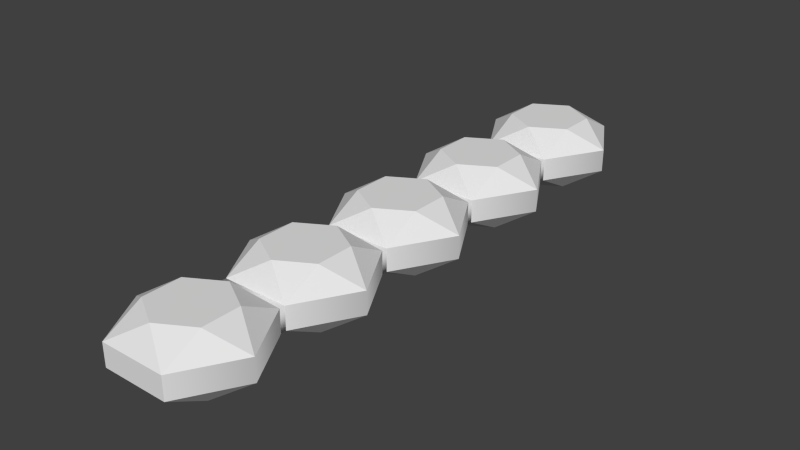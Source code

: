 # Source: 5-gem-line.blend  (saved by Blender 2.74.0; exported with 4.5.12 LTS)
import bpy
from mathutils import Matrix  # noqa: F401  (used for matrix-valued properties, if any)

bpy.ops.wm.read_factory_settings(use_empty=True)
scene = bpy.context.scene
scene.name = 'Scene'

# ---- collections
col_collection_1 = bpy.data.collections.new('Collection 1'); scene.collection.children.link(col_collection_1)

# ---- world
world_world = bpy.data.worlds.new('World'); scene.world = world_world
world_world.color = (0.05088, 0.05088, 0.05088)
world_world.use_sun_shadow = False
world_world.sun_shadow_jitter_overblur = 0.0
world_world.cycles.sampling_method = 'MANUAL'
world_world.cycles.sample_map_resolution = 256

# ---- meshes
me_gem_001 = bpy.data.meshes.new('Gem.001')
me_gem_001.from_pydata([(0.5195, 0.4742, -1.587), (0.5195, 0.4742, -2.187), (-1.66e-06, 0.4742, -2.486), (-0.5195, 0.4742, -2.187), (-0.5195, 0.4742, -1.587), (2.34e-06, 0.4742, -1.287), (0.5196, 0.156, -2.787), (0.5196, -0.2, -2.787), (-0.5196, -0.2, -2.787), (-0.5196, 0.156, -2.787), (-1.039, -0.2, -1.887), (-1.039, 0.156, -1.887), (0.5196, -0.2, -0.9866), (0.5196, 0.156, -0.9866), (-0.5196, 0.156, -0.9866), (-0.5196, -0.2, -0.9866), (1.039, 0.156, -1.887), (1.039, -0.2, -1.887), (-0.5195, -0.5182, -1.587), (-0.5195, -0.5182, -2.187), (2.339e-06, -0.5182, -2.486), (0.5195, -0.5182, -2.187), (0.5195, -0.5182, -1.587), (-1.661e-06, -0.5182, -1.287), (0.5195, 0.4742, -3.473), (0.5195, 0.4742, -4.073), (-1.147e-06, 0.4742, -4.373), (-0.5195, 0.4742, -4.073), (-0.5195, 0.4742, -3.473), (2.853e-06, 0.4742, -3.173), (0.5196, 0.156, -4.673), (0.5196, -0.2, -4.673), (-0.5196, -0.2, -4.673), (-0.5196, 0.156, -4.673), (-1.039, -0.2, -3.773), (-1.039, 0.156, -3.773), (0.5196, -0.2, -2.873), (0.5196, 0.156, -2.873), (-0.5196, 0.156, -2.873), (-0.5196, -0.2, -2.873), (1.039, 0.156, -3.773), (1.039, -0.2, -3.773), (-0.5195, -0.5182, -3.473), (-0.5195, -0.5182, -4.073), (2.852e-06, -0.5182, -4.373), (0.5195, -0.5182, -4.073), (0.5195, -0.5182, -3.473), (-1.148e-06, -0.5182, -3.173), (0.5195, 0.4742, 4.073), (0.5195, 0.4742, 3.473), (-2.157e-06, 0.4742, 3.173), (-0.5195, 0.4742, 3.473), (-0.5195, 0.4742, 4.073), (1.843e-06, 0.4742, 4.373), (0.5196, 0.156, 2.873), (0.5196, -0.2, 2.873), (-0.5196, -0.2, 2.873), (-0.5196, 0.156, 2.873), (-1.039, -0.2, 3.773), (-1.039, 0.156, 3.773), (0.5196, -0.2, 4.673), (0.5196, 0.156, 4.673), (-0.5196, 0.156, 4.673), (-0.5196, -0.2, 4.673), (1.039, 0.156, 3.773), (1.039, -0.2, 3.773), (-0.5195, -0.5182, 4.073), (-0.5195, -0.5182, 3.473), (1.843e-06, -0.5182, 3.173), (0.5195, -0.5182, 3.473), (0.5195, -0.5182, 4.073), (-2.157e-06, -0.5182, 4.373), (0.5195, 0.4742, 2.187), (0.5195, 0.4742, 1.587), (-2.326e-06, 0.4742, 1.287), (-0.5195, 0.4742, 1.587), (-0.5195, 0.4742, 2.187), (1.674e-06, 0.4742, 2.486), (0.5196, 0.156, 0.9866), (0.5196, -0.2, 0.9866), (-0.5196, -0.2, 0.9866), (-0.5196, 0.156, 0.9866), (-1.039, -0.2, 1.887), (-1.039, 0.156, 1.887), (0.5196, -0.2, 2.787), (0.5196, 0.156, 2.787), (-0.5196, 0.156, 2.787), (-0.5196, -0.2, 2.787), (1.039, 0.156, 1.887), (1.039, -0.2, 1.887), (-0.5195, -0.5182, 2.187), (-0.5195, -0.5182, 1.587), (1.674e-06, -0.5182, 1.287), (0.5195, -0.5182, 1.587), (0.5195, -0.5182, 2.187), (-2.326e-06, -0.5182, 2.486), (0.5195, 0.4742, 0.2999), (0.5195, 0.4742, -0.2999), (-2e-06, 0.4742, -0.5998), (-0.5195, 0.4742, -0.2999), (-0.5195, 0.4742, 0.2999), (2e-06, 0.4742, 0.5998), (0.5196, 0.156, -0.9), (0.5196, -0.2, -0.9), (-0.5196, -0.2, -0.9), (-0.5196, 0.156, -0.9), (-1.039, -0.2, -9.54e-10), (-1.039, 0.156, 9.54e-10), (0.5196, -0.2, 0.9), (0.5196, 0.156, 0.9), (-0.5196, 0.156, 0.9), (-0.5196, -0.2, 0.9), (1.039, 0.156, 9.54e-10), (1.039, -0.2, -9.54e-10), (-0.5195, -0.5182, 0.2999), (-0.5195, -0.5182, -0.2999), (2e-06, -0.5182, -0.5998), (0.5195, -0.5182, -0.2999), (0.5195, -0.5182, 0.2999), (-2e-06, -0.5182, 0.5998)], [], [(0, 1, 2, 3, 4, 5), (80, 81, 110, 111), (9, 8, 10, 11), (80, 111, 108, 79), (9, 3, 2), (11, 14, 4), (1, 0, 16), (14, 5, 4), (6, 9, 2), (16, 6, 1), (1, 6, 2), (9, 11, 3), (13, 16, 0), (4, 3, 11), (14, 13, 5), (0, 5, 13), (18, 19, 20, 21, 22, 23), (15, 14, 11, 10), (7, 21, 20), (17, 12, 22), (19, 18, 10), (12, 23, 22), (8, 7, 20), (10, 8, 19), (19, 8, 20), (7, 17, 21), (15, 10, 18), (22, 21, 17), (12, 15, 23), (18, 23, 15), (17, 16, 13, 12), (17, 7, 6, 16), (24, 25, 26, 27, 28, 29), (30, 31, 32, 33), (33, 32, 34, 35), (78, 79, 108, 109), (33, 27, 26), (35, 38, 28), (25, 24, 40), (38, 29, 28), (30, 33, 26), (40, 30, 25), (25, 30, 26), (33, 35, 27), (37, 40, 24), (28, 27, 35), (38, 37, 29), (24, 29, 37), (42, 43, 44, 45, 46, 47), (39, 38, 35, 34), (31, 45, 44), (41, 36, 46), (43, 42, 34), (36, 47, 46), (32, 31, 44), (34, 32, 43), (43, 32, 44), (31, 41, 45), (39, 34, 42), (46, 45, 41), (36, 39, 47), (42, 47, 39), (41, 40, 37, 36), (41, 31, 30, 40), (48, 49, 50, 51, 52, 53), (54, 55, 84, 85), (57, 56, 58, 59), (60, 61, 62, 63), (57, 51, 50), (59, 62, 52), (49, 48, 64), (62, 53, 52), (54, 57, 50), (64, 54, 49), (49, 54, 50), (57, 59, 51), (61, 64, 48), (52, 51, 59), (62, 61, 53), (48, 53, 61), (66, 67, 68, 69, 70, 71), (63, 62, 59, 58), (55, 69, 68), (65, 60, 70), (67, 66, 58), (60, 71, 70), (56, 55, 68), (58, 56, 67), (67, 56, 68), (55, 65, 69), (63, 58, 66), (70, 69, 65), (60, 63, 71), (66, 71, 63), (65, 64, 61, 60), (65, 55, 54, 64), (72, 73, 74, 75, 76, 77), (57, 54, 85, 86), (81, 80, 82, 83), (56, 57, 86, 87), (81, 75, 74), (83, 86, 76), (73, 72, 88), (86, 77, 76), (78, 81, 74), (88, 78, 73), (73, 78, 74), (81, 83, 75), (85, 88, 72), (76, 75, 83), (86, 85, 77), (72, 77, 85), (90, 91, 92, 93, 94, 95), (87, 86, 83, 82), (79, 93, 92), (89, 84, 94), (91, 90, 82), (84, 95, 94), (80, 79, 92), (82, 80, 91), (91, 80, 92), (79, 89, 93), (87, 82, 90), (94, 93, 89), (84, 87, 95), (90, 95, 87), (89, 88, 85, 84), (89, 79, 78, 88), (96, 97, 98, 99, 100, 101), (105, 104, 106, 107), (56, 87, 84, 55), (105, 99, 98), (107, 110, 100), (97, 96, 112), (110, 101, 100), (102, 105, 98), (112, 102, 97), (97, 102, 98), (105, 107, 99), (109, 112, 96), (100, 99, 107), (110, 109, 101), (96, 101, 109), (114, 115, 116, 117, 118, 119), (111, 110, 107, 106), (103, 117, 116), (113, 108, 118), (115, 114, 106), (108, 119, 118), (104, 103, 116), (106, 104, 115), (115, 104, 116), (103, 113, 117), (111, 106, 114), (118, 117, 113), (108, 111, 119), (114, 119, 111), (113, 112, 109, 108), (113, 103, 102, 112), (81, 78, 109, 110), (15, 12, 103, 104), (12, 13, 102, 103), (14, 105, 102, 13), (14, 15, 104, 105), (6, 7, 36, 37), (8, 39, 36, 7), (8, 9, 38, 39), (9, 6, 37, 38)])
me_gem_001.polygons.foreach_set('use_smooth', [True] * 168)
_k = set([(0, 1), (0, 5), (0, 13), (0, 16), (1, 2), (1, 6), (1, 16), (2, 3), (2, 6), (2, 9), (3, 4), (3, 9), (3, 11), (4, 5), (4, 11), (4, 14), (5, 13), (5, 14), (6, 7), (6, 9), (6, 16), (7, 8), (7, 17), (7, 20), (7, 21), (8, 9), (8, 10), (8, 19), (8, 20), (9, 11), (10, 11), (10, 15), (10, 18), (10, 19), (11, 14), (12, 13), (12, 15), (12, 17), (12, 22), (12, 23), (13, 14), (13, 16), (14, 15), (15, 18), (15, 23), (17, 21), (17, 22), (18, 19), (18, 23), (19, 20), (20, 21), (21, 22), (22, 23), (24, 25), (24, 29), (24, 37), (24, 40), (25, 26), (25, 30), (25, 40), (26, 27), (26, 30), (26, 33), (27, 28), (27, 33), (27, 35), (28, 29), (28, 35), (28, 38), (29, 37), (29, 38), (30, 31), (30, 33), (30, 40), (31, 32), (31, 41), (31, 44), (31, 45), (32, 33), (32, 34), (32, 43), (32, 44), (33, 35), (34, 35), (34, 39), (34, 42), (34, 43), (35, 38), (36, 37), (36, 39), (36, 41), (36, 46), (36, 47), (37, 38), (37, 40), (38, 39), (39, 42), (39, 47), (41, 45), (41, 46), (42, 43), (42, 47), (43, 44), (44, 45), (45, 46), (46, 47), (48, 49), (48, 53), (48, 61), (48, 64), (49, 50), (49, 54), (49, 64), (50, 51), (50, 54), (50, 57), (51, 52), (51, 57), (51, 59), (52, 53), (52, 59), (52, 62), (53, 61), (53, 62), (54, 55), (54, 57), (54, 64), (55, 56), (55, 65), (55, 68), (55, 69), (56, 57), (56, 58), (56, 67), (56, 68), (57, 59), (58, 59), (58, 63), (58, 66), (58, 67), (59, 62), (60, 61), (60, 63), (60, 65), (60, 70), (60, 71), (61, 62), (61, 64), (62, 63), (63, 66), (63, 71), (65, 69), (65, 70), (66, 67), (66, 71), (67, 68), (68, 69), (69, 70), (70, 71), (72, 73), (72, 77), (72, 85), (72, 88), (73, 74), (73, 78), (73, 88), (74, 75), (74, 78), (74, 81), (75, 76), (75, 81), (75, 83), (76, 77), (76, 83), (76, 86), (77, 85), (77, 86), (78, 79), (78, 81), (78, 88), (79, 80), (79, 89), (79, 92), (79, 93), (80, 81), (80, 82), (80, 91), (80, 92), (81, 83), (82, 83), (82, 87), (82, 90), (82, 91), (83, 86), (84, 85), (84, 87), (84, 89), (84, 94), (84, 95), (85, 86), (85, 88), (86, 87), (87, 90), (87, 95), (89, 93), (89, 94), (90, 91), (90, 95), (91, 92), (92, 93), (93, 94), (94, 95), (96, 97), (96, 101), (96, 109), (96, 112), (97, 98), (97, 102), (97, 112), (98, 99), (98, 102), (98, 105), (99, 100), (99, 105), (99, 107), (100, 101), (100, 107), (100, 110), (101, 109), (101, 110), (102, 103), (102, 105), (102, 112), (103, 104), (103, 113), (103, 116), (103, 117), (104, 105), (104, 106), (104, 115), (104, 116), (105, 107), (106, 107), (106, 111), (106, 114), (106, 115), (107, 110), (108, 109), (108, 111), (108, 113), (108, 118), (108, 119), (109, 110), (109, 112), (110, 111), (111, 114), (111, 119), (113, 117), (113, 118), (114, 115), (114, 119), (115, 116), (116, 117), (117, 118), (118, 119)])
me_gem_001.attributes.new('sharp_edge', 'BOOLEAN', 'EDGE').data.foreach_set('value', [ (min(e.vertices), max(e.vertices)) in _k for e in me_gem_001.edges])
me_gem_001.use_remesh_preserve_volume = False
me_gem_001.use_remesh_preserve_attributes = False
me_gem_001.use_mirror_vertex_groups = False
me_gem_001.update()
me_gem_001.normals_split_custom_set([tuple(v) for v in zip(*[iter([0.0, 1.0, 0.0, 0.0, 1.0, 0.0, 0.0, 1.0, 0.0, 0.0, 1.0, 0.0, 0.0, 1.0, 0.0, 0.0, 1.0, 0.0, -0.7071, -0.7071, -4.939e-06, -0.7071, 0.7071, 2.521e-08, -0.7071, 0.7071, 2.523e-08, -0.7071, -0.7071, -4.939e-06, -0.866, 0.0, -0.5, -0.866, 0.0, -0.5, -0.866, 0.0, -0.5, -0.866, 0.0, -0.5, -0.7071, -0.7071, -4.939e-06, -0.7071, -0.7071, -4.939e-06, 0.7071, -0.7071, -4.209e-06, 0.7071, -0.7071, -4.209e-06, -0.2611, 0.8529, -0.4522, -0.2611, 0.8529, -0.4522, -0.2611, 0.8529, -0.4522, -0.63, 0.6862, 0.3637, -0.63, 0.6862, 0.3637, -0.63, 0.6862, 0.3637, 0.5221, 0.8529, -1.794e-06, 0.5221, 0.8529, -1.794e-06, 0.5221, 0.8529, -1.794e-06, -0.2611, 0.8529, 0.4522, -0.2611, 0.8529, 0.4522, -0.2611, 0.8529, 0.4522, 0.0, 0.6862, -0.7274, 0.0, 0.6862, -0.7274, 0.0, 0.6862, -0.7274, 0.63, 0.6862, -0.3637, 0.63, 0.6862, -0.3637, 0.63, 0.6862, -0.3637, 0.2611, 0.8529, -0.4522, 0.2611, 0.8529, -0.4522, 0.2611, 0.8529, -0.4522, -0.63, 0.6862, -0.3637, -0.63, 0.6862, -0.3637, -0.63, 0.6862, -0.3637, 0.63, 0.6862, 0.3637, 0.63, 0.6862, 0.3637, 0.63, 0.6862, 0.3637, -0.5221, 0.8529, 1.794e-06, -0.5221, 0.8529, 1.794e-06, -0.5221, 0.8529, 1.794e-06, 0.0, 0.6862, 0.7274, 0.0, 0.6862, 0.7274, 0.0, 0.6862, 0.7274, 0.2611, 0.8529, 0.4522, 0.2611, 0.8529, 0.4522, 0.2611, 0.8529, 0.4522, 0.0, -1.0, 3.188e-08, 0.0, -1.0, 3.188e-08, 0.0, -1.0, 3.188e-08, 0.0, -1.0, 3.188e-08, 0.0, -1.0, 3.188e-08, 0.0, -1.0, 3.188e-08, -0.866, 0.0, 0.5, -0.866, 0.0, 0.5, -0.866, 0.0, 0.5, -0.866, 0.0, 0.5, 0.2611, -0.8529, -0.4522, 0.2611, -0.8529, -0.4522, 0.2611, -0.8529, -0.4522, 0.63, -0.6862, 0.3637, 0.63, -0.6862, 0.3637, 0.63, -0.6862, 0.3637, -0.5221, -0.8529, -1.712e-06, -0.5221, -0.8529, -1.712e-06, -0.5221, -0.8529, -1.712e-06, 0.2611, -0.8529, 0.4522, 0.2611, -0.8529, 0.4522, 0.2611, -0.8529, 0.4522, 0.0, -0.6862, -0.7274, 0.0, -0.6862, -0.7274, 0.0, -0.6862, -0.7274, -0.63, -0.6862, -0.3637, -0.63, -0.6862, -0.3637, -0.63, -0.6862, -0.3637, -0.2611, -0.8529, -0.4522, -0.2611, -0.8529, -0.4522, -0.2611, -0.8529, -0.4522, 0.63, -0.6862, -0.3637, 0.63, -0.6862, -0.3637, 0.63, -0.6862, -0.3637, -0.63, -0.6862, 0.3637, -0.63, -0.6862, 0.3637, -0.63, -0.6862, 0.3637, 0.5221, -0.8529, 1.712e-06, 0.5221, -0.8529, 1.712e-06, 0.5221, -0.8529, 1.712e-06, 0.0, -0.6862, 0.7274, 0.0, -0.6862, 0.7274, 0.0, -0.6862, 0.7274, -0.2611, -0.8529, 0.4522, -0.2611, -0.8529, 0.4522, -0.2611, -0.8529, 0.4522, 1.0, 1.953e-06, 2.848e-07, 1.0, 1.953e-06, 2.848e-07, 0.866, 1.128e-06, 0.5, 0.866, 1.128e-06, 0.5, 1.0, 1.953e-06, 2.848e-07, 0.866, 2.256e-06, -0.5, 0.866, 2.256e-06, -0.5, 1.0, 1.953e-06, 2.848e-07, 0.0, 1.0, 0.0, 0.0, 1.0, 0.0, 0.0, 1.0, 0.0, 0.0, 1.0, 0.0, 0.0, 1.0, 0.0, 0.0, 1.0, 0.0, 0.0, 0.0, -1.0, 0.0, 0.0, -1.0, 0.0, 0.0, -1.0, 0.0, 0.0, -1.0, -0.866, 0.0, -0.5, -0.866, 0.0, -0.5, -0.866, 0.0, -0.5, -0.866, 0.0, -0.5, 0.7071, 0.7071, 7.552e-07, 0.7071, -0.7071, -4.209e-06, 0.7071, -0.7071, -4.209e-06, 0.7071, 0.7071, 7.552e-07, -0.2611, 0.8529, -0.4522, -0.2611, 0.8529, -0.4522, -0.2611, 0.8529, -0.4522, -0.63, 0.6862, 0.3637, -0.63, 0.6862, 0.3637, -0.63, 0.6862, 0.3637, 0.5221, 0.8529, -1.712e-06, 0.5221, 0.8529, -1.712e-06, 0.5221, 0.8529, -1.712e-06, -0.2611, 0.8529, 0.4522, -0.2611, 0.8529, 0.4522, -0.2611, 0.8529, 0.4522, 0.0, 0.6862, -0.7274, 0.0, 0.6862, -0.7274, 0.0, 0.6862, -0.7274, 0.63, 0.6862, -0.3637, 0.63, 0.6862, -0.3637, 0.63, 0.6862, -0.3637, 0.2611, 0.8529, -0.4522, 0.2611, 0.8529, -0.4522, 0.2611, 0.8529, -0.4522, -0.63, 0.6862, -0.3637, -0.63, 0.6862, -0.3637, -0.63, 0.6862, -0.3637, 0.63, 0.6862, 0.3637, 0.63, 0.6862, 0.3637, 0.63, 0.6862, 0.3637, -0.5221, 0.8529, 1.712e-06, -0.5221, 0.8529, 1.712e-06, -0.5221, 0.8529, 1.712e-06, 0.0, 0.6862, 0.7274, 0.0, 0.6862, 0.7274, 0.0, 0.6862, 0.7274, 0.2611, 0.8529, 0.4522, 0.2611, 0.8529, 0.4522, 0.2611, 0.8529, 0.4522, 0.0, -1.0, 0.0, 0.0, -1.0, 0.0, 0.0, -1.0, 0.0, 0.0, -1.0, 0.0, 0.0, -1.0, 0.0, 0.0, -1.0, 0.0, -0.866, 0.0, 0.5, -0.866, 0.0, 0.5, -0.866, 0.0, 0.5, -0.866, 0.0, 0.5, 0.2611, -0.8529, -0.4522, 0.2611, -0.8529, -0.4522, 0.2611, -0.8529, -0.4522, 0.63, -0.6862, 0.3637, 0.63, -0.6862, 0.3637, 0.63, -0.6862, 0.3637, -0.5221, -0.8529, -1.631e-06, -0.5221, -0.8529, -1.631e-06, -0.5221, -0.8529, -1.631e-06, 0.2611, -0.8529, 0.4522, 0.2611, -0.8529, 0.4522, 0.2611, -0.8529, 0.4522, 0.0, -0.6862, -0.7274, 0.0, -0.6862, -0.7274, 0.0, -0.6862, -0.7274, -0.63, -0.6862, -0.3637, -0.63, -0.6862, -0.3637, -0.63, -0.6862, -0.3637, -0.2611, -0.8529, -0.4522, -0.2611, -0.8529, -0.4522, -0.2611, -0.8529, -0.4522, 0.63, -0.6862, -0.3637, 0.63, -0.6862, -0.3637, 0.63, -0.6862, -0.3637, -0.63, -0.6862, 0.3637, -0.63, -0.6862, 0.3637, -0.63, -0.6862, 0.3637, 0.5221, -0.8529, 1.631e-06, 0.5221, -0.8529, 1.631e-06, 0.5221, -0.8529, 1.631e-06, 0.0, -0.6862, 0.7274, 0.0, -0.6862, 0.7274, 0.0, -0.6862, 0.7274, -0.2611, -0.8529, 0.4522, -0.2611, -0.8529, 0.4522, -0.2611, -0.8529, 0.4522, 1.0, 1.953e-06, 1.534e-07, 1.0, 1.953e-06, 1.534e-07, 0.866, 1.128e-06, 0.5, 0.866, 1.128e-06, 0.5, 1.0, 1.953e-06, 1.534e-07, 0.866, 2.256e-06, -0.5, 0.866, 2.256e-06, -0.5, 1.0, 1.953e-06, 1.534e-07, 0.0, 1.0, 0.0, 0.0, 1.0, 0.0, 0.0, 1.0, 0.0, 0.0, 1.0, 0.0, 0.0, 1.0, 0.0, 0.0, 1.0, 0.0, 0.7071, 0.7071, -3.489e-06, 0.7071, -0.7071, -7.821e-06, 0.7071, -0.7071, -7.821e-06, 0.7071, 0.7071, -3.489e-06, -0.866, 0.0, -0.5, -0.866, 0.0, -0.5, -0.866, 0.0, -0.5, -0.866, 0.0, -0.5, 0.0, 0.0, 1.0, 0.0, 0.0, 1.0, 0.0, 0.0, 1.0, 0.0, 0.0, 1.0, -0.2611, 0.8529, -0.4522, -0.2611, 0.8529, -0.4522, -0.2611, 0.8529, -0.4522, -0.63, 0.6862, 0.3637, -0.63, 0.6862, 0.3637, -0.63, 0.6862, 0.3637, 0.5221, 0.8529, -1.712e-06, 0.5221, 0.8529, -1.712e-06, 0.5221, 0.8529, -1.712e-06, -0.2611, 0.8529, 0.4522, -0.2611, 0.8529, 0.4522, -0.2611, 0.8529, 0.4522, 0.0, 0.6862, -0.7274, 0.0, 0.6862, -0.7274, 0.0, 0.6862, -0.7274, 0.63, 0.6862, -0.3637, 0.63, 0.6862, -0.3637, 0.63, 0.6862, -0.3637, 0.2611, 0.8529, -0.4522, 0.2611, 0.8529, -0.4522, 0.2611, 0.8529, -0.4522, -0.63, 0.6862, -0.3637, -0.63, 0.6862, -0.3637, -0.63, 0.6862, -0.3637, 0.63, 0.6862, 0.3637, 0.63, 0.6862, 0.3637, 0.63, 0.6862, 0.3637, -0.5221, 0.8529, 1.712e-06, -0.5221, 0.8529, 1.712e-06, -0.5221, 0.8529, 1.712e-06, 0.0, 0.6862, 0.7274, 0.0, 0.6862, 0.7274, 0.0, 0.6862, 0.7274, 0.2611, 0.8529, 0.4522, 0.2611, 0.8529, 0.4522, 0.2611, 0.8529, 0.4522, 0.0, -1.0, 0.0, 0.0, -1.0, 0.0, 0.0, -1.0, 0.0, 0.0, -1.0, 0.0, 0.0, -1.0, 0.0, 0.0, -1.0, 0.0, -0.866, 0.0, 0.5, -0.866, 0.0, 0.5, -0.866, 0.0, 0.5, -0.866, 0.0, 0.5, 0.2611, -0.8529, -0.4522, 0.2611, -0.8529, -0.4522, 0.2611, -0.8529, -0.4522, 0.63, -0.6862, 0.3637, 0.63, -0.6862, 0.3637, 0.63, -0.6862, 0.3637, -0.5221, -0.8529, -1.712e-06, -0.5221, -0.8529, -1.712e-06, -0.5221, -0.8529, -1.712e-06, 0.2611, -0.8529, 0.4522, 0.2611, -0.8529, 0.4522, 0.2611, -0.8529, 0.4522, 0.0, -0.6862, -0.7274, 0.0, -0.6862, -0.7274, 0.0, -0.6862, -0.7274, -0.63, -0.6862, -0.3637, -0.63, -0.6862, -0.3637, -0.63, -0.6862, -0.3637, -0.2611, -0.8529, -0.4522, -0.2611, -0.8529, -0.4522, -0.2611, -0.8529, -0.4522, 0.63, -0.6862, -0.3637, 0.63, -0.6862, -0.3637, 0.63, -0.6862, -0.3637, -0.63, -0.6862, 0.3637, -0.63, -0.6862, 0.3637, -0.63, -0.6862, 0.3637, 0.5221, -0.8529, 1.712e-06, 0.5221, -0.8529, 1.712e-06, 0.5221, -0.8529, 1.712e-06, 0.0, -0.6862, 0.7274, 0.0, -0.6862, 0.7274, 0.0, -0.6862, 0.7274, -0.2611, -0.8529, 0.4522, -0.2611, -0.8529, 0.4522, -0.2611, -0.8529, 0.4522, 1.0, 2.139e-06, 2.629e-07, 1.0, 2.139e-06, 2.629e-07, 0.866, 1.289e-06, 0.5, 0.866, 1.289e-06, 0.5, 1.0, 2.139e-06, 2.629e-07, 0.866, 2.417e-06, -0.5, 0.866, 2.417e-06, -0.5, 1.0, 2.139e-06, 2.629e-07, 0.0, 1.0, 0.0, 0.0, 1.0, 0.0, 0.0, 1.0, 0.0, 0.0, 1.0, 0.0, 0.0, 1.0, 0.0, 0.0, 1.0, 0.0, -0.7071, 0.7071, 3.567e-06, 0.7071, 0.7071, -3.489e-06, 0.7071, 0.7071, -3.489e-06, -0.7071, 0.7071, 3.567e-06, -0.866, 0.0, -0.5, -0.866, 0.0, -0.5, -0.866, 0.0, -0.5, -0.866, 0.0, -0.5, -0.7071, -0.7071, -7.644e-07, -0.7071, 0.7071, 3.567e-06, -0.7071, 0.7071, 3.567e-06, -0.7071, -0.7071, -7.644e-07, -0.2611, 0.8529, -0.4522, -0.2611, 0.8529, -0.4522, -0.2611, 0.8529, -0.4522, -0.63, 0.6862, 0.3637, -0.63, 0.6862, 0.3637, -0.63, 0.6862, 0.3637, 0.5221, 0.8529, -1.794e-06, 0.5221, 0.8529, -1.794e-06, 0.5221, 0.8529, -1.794e-06, -0.2611, 0.8529, 0.4522, -0.2611, 0.8529, 0.4522, -0.2611, 0.8529, 0.4522, 0.0, 0.6862, -0.7274, 0.0, 0.6862, -0.7274, 0.0, 0.6862, -0.7274, 0.63, 0.6862, -0.3637, 0.63, 0.6862, -0.3637, 0.63, 0.6862, -0.3637, 0.2611, 0.8529, -0.4522, 0.2611, 0.8529, -0.4522, 0.2611, 0.8529, -0.4522, -0.63, 0.6862, -0.3637, -0.63, 0.6862, -0.3637, -0.63, 0.6862, -0.3637, 0.63, 0.6862, 0.3637, 0.63, 0.6862, 0.3637, 0.63, 0.6862, 0.3637, -0.5221, 0.8529, 1.712e-06, -0.5221, 0.8529, 1.712e-06, -0.5221, 0.8529, 1.712e-06, 0.0, 0.6862, 0.7274, 0.0, 0.6862, 0.7274, 0.0, 0.6862, 0.7274, 0.2611, 0.8529, 0.4522, 0.2611, 0.8529, 0.4522, 0.2611, 0.8529, 0.4522, 0.0, -1.0, 0.0, 0.0, -1.0, 0.0, 0.0, -1.0, 0.0, 0.0, -1.0, 0.0, 0.0, -1.0, 0.0, 0.0, -1.0, 0.0, -0.866, 0.0, 0.5, -0.866, 0.0, 0.5, -0.866, 0.0, 0.5, -0.866, 0.0, 0.5, 0.2611, -0.8529, -0.4522, 0.2611, -0.8529, -0.4522, 0.2611, -0.8529, -0.4522, 0.63, -0.6862, 0.3637, 0.63, -0.6862, 0.3637, 0.63, -0.6862, 0.3637, -0.5221, -0.8529, -1.712e-06, -0.5221, -0.8529, -1.712e-06, -0.5221, -0.8529, -1.712e-06, 0.2611, -0.8529, 0.4522, 0.2611, -0.8529, 0.4522, 0.2611, -0.8529, 0.4522, 0.0, -0.6862, -0.7274, 0.0, -0.6862, -0.7274, 0.0, -0.6862, -0.7274, -0.63, -0.6862, -0.3637, -0.63, -0.6862, -0.3637, -0.63, -0.6862, -0.3637, -0.2611, -0.8529, -0.4522, -0.2611, -0.8529, -0.4522, -0.2611, -0.8529, -0.4522, 0.63, -0.6862, -0.3637, 0.63, -0.6862, -0.3637, 0.63, -0.6862, -0.3637, -0.63, -0.6862, 0.3637, -0.63, -0.6862, 0.3637, -0.63, -0.6862, 0.3637, 0.5221, -0.8529, 1.712e-06, 0.5221, -0.8529, 1.712e-06, 0.5221, -0.8529, 1.712e-06, 0.0, -0.6862, 0.7274, 0.0, -0.6862, 0.7274, 0.0, -0.6862, 0.7274, -0.2611, -0.8529, 0.4522, -0.2611, -0.8529, 0.4522, -0.2611, -0.8529, 0.4522, 1.0, 2.046e-06, 2.629e-07, 1.0, 2.046e-06, 2.629e-07, 0.866, 1.128e-06, 0.5, 0.866, 1.128e-06, 0.5, 1.0, 2.046e-06, 2.629e-07, 0.866, 2.417e-06, -0.5, 0.866, 2.417e-06, -0.5, 1.0, 2.046e-06, 2.629e-07, 0.0, 1.0, 0.0, 0.0, 1.0, 0.0, 0.0, 1.0, 0.0, 0.0, 1.0, 0.0, 0.0, 1.0, 0.0, 0.0, 1.0, 0.0, -0.866, 5.359e-09, -0.5, -0.866, 5.359e-09, -0.5, -0.866, 5.359e-09, -0.5, -0.866, 5.359e-09, -0.5, -0.7071, -0.7071, -7.644e-07, -0.7071, -0.7071, -7.644e-07, 0.7071, -0.7071, -7.821e-06, 0.7071, -0.7071, -7.821e-06, -0.2611, 0.8529, -0.4522, -0.2611, 0.8529, -0.4522, -0.2611, 0.8529, -0.4522, -0.63, 0.6862, 0.3637, -0.63, 0.6862, 0.3637, -0.63, 0.6862, 0.3637, 0.5221, 0.8529, -1.712e-06, 0.5221, 0.8529, -1.712e-06, 0.5221, 0.8529, -1.712e-06, -0.2611, 0.8529, 0.4522, -0.2611, 0.8529, 0.4522, -0.2611, 0.8529, 0.4522, 0.0, 0.6862, -0.7274, 0.0, 0.6862, -0.7274, 0.0, 0.6862, -0.7274, 0.63, 0.6862, -0.3637, 0.63, 0.6862, -0.3637, 0.63, 0.6862, -0.3637, 0.2611, 0.8529, -0.4522, 0.2611, 0.8529, -0.4522, 0.2611, 0.8529, -0.4522, -0.63, 0.6862, -0.3637, -0.63, 0.6862, -0.3637, -0.63, 0.6862, -0.3637, 0.63, 0.6862, 0.3637, 0.63, 0.6862, 0.3637, 0.63, 0.6862, 0.3637, -0.5221, 0.8529, 1.712e-06, -0.5221, 0.8529, 1.712e-06, -0.5221, 0.8529, 1.712e-06, 0.0, 0.6862, 0.7274, 0.0, 0.6862, 0.7274, 0.0, 0.6862, 0.7274, 0.2611, 0.8529, 0.4522, 0.2611, 0.8529, 0.4522, 0.2611, 0.8529, 0.4522, 0.0, -1.0, 0.0, 0.0, -1.0, 0.0, 0.0, -1.0, 0.0, 0.0, -1.0, 0.0, 0.0, -1.0, 0.0, 0.0, -1.0, 0.0, -0.866, -5.359e-09, 0.5, -0.866, -5.359e-09, 0.5, -0.866, -5.359e-09, 0.5, -0.866, -5.359e-09, 0.5, 0.2611, -0.8529, -0.4522, 0.2611, -0.8529, -0.4522, 0.2611, -0.8529, -0.4522, 0.63, -0.6862, 0.3637, 0.63, -0.6862, 0.3637, 0.63, -0.6862, 0.3637, -0.5221, -0.8529, -1.712e-06, -0.5221, -0.8529, -1.712e-06, -0.5221, -0.8529, -1.712e-06, 0.2611, -0.8529, 0.4522, 0.2611, -0.8529, 0.4522, 0.2611, -0.8529, 0.4522, 0.0, -0.6862, -0.7274, 0.0, -0.6862, -0.7274, 0.0, -0.6862, -0.7274, -0.63, -0.6862, -0.3637, -0.63, -0.6862, -0.3637, -0.63, -0.6862, -0.3637, -0.2611, -0.8529, -0.4522, -0.2611, -0.8529, -0.4522, -0.2611, -0.8529, -0.4522, 0.63, -0.6862, -0.3637, 0.63, -0.6862, -0.3637, 0.63, -0.6862, -0.3637, -0.63, -0.6862, 0.3637, -0.63, -0.6862, 0.3637, -0.63, -0.6862, 0.3637, 0.5221, -0.8529, 1.712e-06, 0.5221, -0.8529, 1.712e-06, 0.5221, -0.8529, 1.712e-06, 0.0, -0.6862, 0.7274, 0.0, -0.6862, 0.7274, 0.0, -0.6862, 0.7274, -0.2611, -0.8529, 0.4522, -0.2611, -0.8529, 0.4522, -0.2611, -0.8529, 0.4522, 1.0, 1.953e-06, 2.41e-07, 1.0, 1.953e-06, 2.41e-07, 0.866, 1.128e-06, 0.5, 0.866, 1.128e-06, 0.5, 1.0, 1.953e-06, 2.41e-07, 0.866, 2.256e-06, -0.5, 0.866, 2.256e-06, -0.5, 1.0, 1.953e-06, 2.41e-07, -0.7071, 0.7071, 2.521e-08, 0.7071, 0.7071, 7.552e-07, 0.7071, 0.7071, 7.552e-07, -0.7071, 0.7071, 2.523e-08, -0.7071, -0.7071, -5.379e-06, 0.7071, -0.7071, -3.675e-06, 0.7071, -0.7071, -3.675e-06, -0.7071, -0.7071, -5.379e-06, 0.7071, -0.7071, -3.675e-06, 0.7071, 0.7071, 1.272e-06, 0.7071, 0.7071, 1.272e-06, 0.7071, -0.7071, -3.675e-06, -0.7071, 0.7071, -4.315e-07, -0.7071, 0.7071, -4.315e-07, 0.7071, 0.7071, 1.272e-06, 0.7071, 0.7071, 1.272e-06, -0.7071, 0.7071, -4.315e-07, -0.7071, -0.7071, -5.379e-06, -0.7071, -0.7071, -5.379e-06, -0.7071, 0.7071, -4.315e-07, 0.7071, 0.7071, 1.864e-06, 0.7071, -0.7071, -2.444e-06, 0.7071, -0.7071, -2.444e-06, 0.7071, 0.7071, 1.864e-06, -0.7071, -0.7071, -6.094e-06, -0.7071, -0.7071, -6.094e-06, 0.7071, -0.7071, -2.444e-06, 0.7071, -0.7071, -2.444e-06, -0.7071, -0.7071, -6.094e-06, -0.7071, 0.7071, -1.786e-06, -0.7071, 0.7071, -1.786e-06, -0.7071, -0.7071, -6.094e-06, -0.7071, 0.7071, -1.786e-06, 0.7071, 0.7071, 1.864e-06, 0.7071, 0.7071, 1.864e-06, -0.7071, 0.7071, -1.786e-06])] * 3)])

# ---- objects
ob_gem_001 = bpy.data.objects.new('Gem.001', me_gem_001)

# ---- transforms, parenting, visibility, modifiers, constraints
ob_gem_001.location = (-3.421e-07, 4.027e-07, 0.08069)
ob_gem_001.rotation_mode = 'AXIS_ANGLE'
ob_gem_001.rotation_axis_angle = (4.712, -1.0, 0.0, 0.0)
ob_gem_001.lineart.crease_threshold = 0.0

# ---- collection membership
col_collection_1.objects.link(ob_gem_001)

# ---- scene / render settings (as saved in the file)
scene.frame_start = 1; scene.frame_end = 250; scene.frame_set(1)
scene.render.engine = 'BLENDER_EEVEE_NEXT'
scene.render.resolution_percentage = 50
scene.render.dither_intensity = 0.0
scene.cycles.use_denoising = False
scene.cycles.samples = 10
scene.cycles.sampling_pattern = 'TABULATED_SOBOL'
scene.cycles.light_sampling_threshold = 0.0
scene.cycles.use_adaptive_sampling = False
scene.cycles.use_light_tree = False
scene.cycles.blur_glossy = 0.0
scene.cycles.pixel_filter_type = 'GAUSSIAN'
scene.cycles.sample_clamp_indirect = 0.0
scene.view_settings.view_transform = 'Standard'
scene.unit_settings.scale_length = 10.0
bpy.context.view_layer.update()

# ---- added for rendering (the .blend has no active camera and no usable light): camera, sun
cam_auto = bpy.data.cameras.new('AutoCamera')
cam_auto.lens = 50.0
cam_auto.sensor_width = 36.0
cam_auto.clip_end = 1000.0
ob_auto_camera = bpy.data.objects.new('AutoCamera', cam_auto)
scene.collection.objects.link(ob_auto_camera)
ob_auto_camera.location = (8.90623, -10.6875, 7.18367)
ob_auto_camera.rotation_euler = (1.09748, -7.21219e-08, 0.694738)
scene.camera = ob_auto_camera
light_auto_sun = bpy.data.lights.new('AutoSun', 'SUN')
light_auto_sun.energy = 3.0
light_auto_sun.angle = 0.0523599
ob_auto_sun = bpy.data.objects.new('AutoSun', light_auto_sun)
scene.collection.objects.link(ob_auto_sun)
ob_auto_sun.rotation_euler = (0.872665, 0.174533, 0.523599)
bpy.context.view_layer.update()
